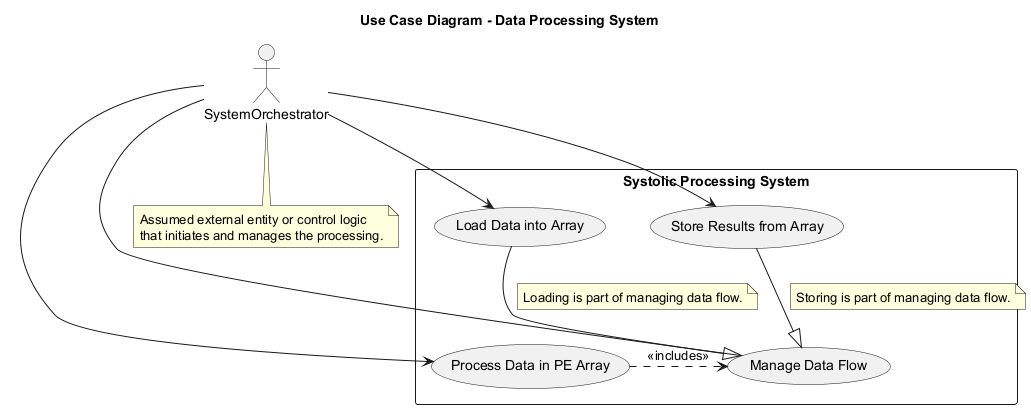

The diagram above was rendered by PlantUML. Its source (embedded in the PNG):
@startuml
title Use Case Diagram - Data Processing System

actor SystemOrchestrator as SO
note bottom of SO: Assumed external entity or control logic\nthat initiates and manages the processing.

rectangle "Systolic Processing System" {
  usecase "Load Data into Array" as UC_Load
  usecase "Process Data in PE Array" as UC_Process
  usecase "Store Results from Array" as UC_Store
  usecase "Manage Data Flow" as UC_Flow
}

SO --> UC_Load
SO --> UC_Process
SO --> UC_Store
SO -- UC_Flow

UC_Process .> UC_Flow : <<includes>>
UC_Load --|> UC_Flow
note on link: Loading is part of managing data flow.
UC_Store --|> UC_Flow
note on link: Storing is part of managing data flow.

@enduml